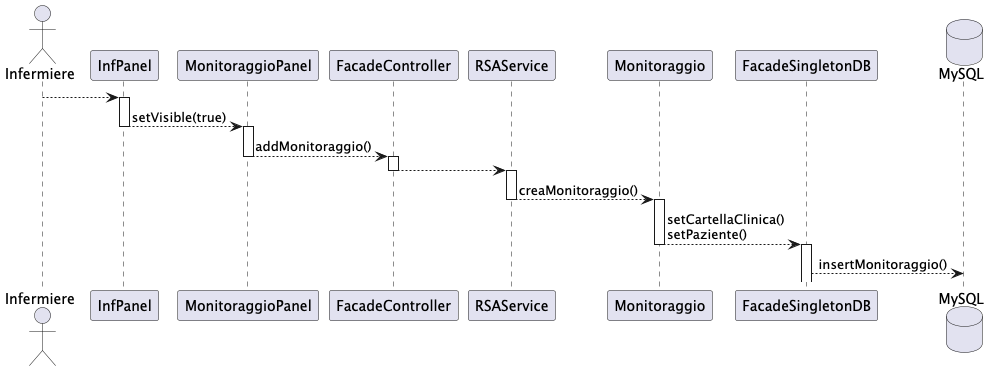

The diagram above was rendered by PlantUML. Its source (embedded in the PNG):
@startuml
actor Infermiere
participant InfPanel
participant MonitoraggioPanel
participant FacadeController
participant RSAService
participant Monitoraggio
participant FacadeSingletonDB
database MySQL

Infermiere --> InfPanel
activate InfPanel
InfPanel --> MonitoraggioPanel : setVisible(true)
deactivate InfPanel
activate MonitoraggioPanel
MonitoraggioPanel --> FacadeController : addMonitoraggio()
deactivate MonitoraggioPanel
activate FacadeController
FacadeController --> RSAService
deactivate FacadeController
activate RSAService
RSAService --> Monitoraggio : creaMonitoraggio()
deactivate RSAService
activate Monitoraggio
Monitoraggio --> FacadeSingletonDB : setCartellaClinica()\nsetPaziente()
deactivate Monitoraggio
activate FacadeSingletonDB

FacadeSingletonDB --> MySQL : insertMonitoraggio()


@enduml